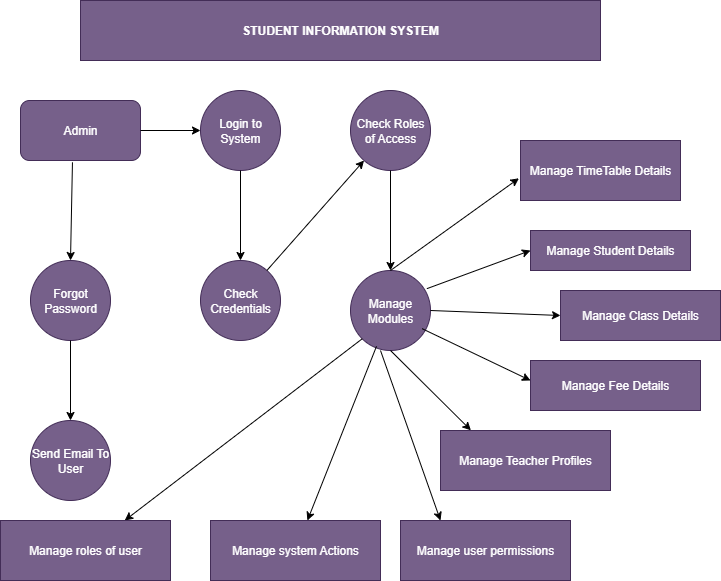

The diagram above was exported from draw.io. Its source (the exported page's mxGraphModel, read from the mxfile embedded in the PNG):
<mxGraphModel dx="1042" dy="562" grid="1" gridSize="10" guides="1" tooltips="1" connect="1" arrows="0" fold="1" page="1" pageScale="1" pageWidth="850" pageHeight="1100" math="0" shadow="0">
  <root>
    <mxCell id="0" />
    <mxCell id="1" parent="0" />
    <mxCell id="ElSVhCgwuGN1Nbvm9Q1a-1" value="&lt;b&gt;STUDENT INFORMATION SYSTEM&lt;/b&gt;" style="rounded=0;whiteSpace=wrap;html=1;fillColor=#76608a;fontColor=#ffffff;strokeColor=#432D57;" vertex="1" parent="1">
      <mxGeometry x="170" y="20" width="520" height="60" as="geometry" />
    </mxCell>
    <mxCell id="ElSVhCgwuGN1Nbvm9Q1a-2" value="Admin" style="rounded=1;whiteSpace=wrap;html=1;fillColor=#76608a;fontColor=#ffffff;strokeColor=#432D57;" vertex="1" parent="1">
      <mxGeometry x="110" y="120" width="120" height="60" as="geometry" />
    </mxCell>
    <mxCell id="ElSVhCgwuGN1Nbvm9Q1a-5" value="Login to System" style="ellipse;whiteSpace=wrap;html=1;aspect=fixed;fillColor=#76608a;fontColor=#ffffff;strokeColor=#432D57;" vertex="1" parent="1">
      <mxGeometry x="290" y="110" width="80" height="80" as="geometry" />
    </mxCell>
    <mxCell id="ElSVhCgwuGN1Nbvm9Q1a-10" value="Forgot Password" style="ellipse;whiteSpace=wrap;html=1;aspect=fixed;fillColor=#76608a;fontColor=#ffffff;strokeColor=#432D57;" vertex="1" parent="1">
      <mxGeometry x="120" y="280" width="80" height="80" as="geometry" />
    </mxCell>
    <mxCell id="ElSVhCgwuGN1Nbvm9Q1a-12" value="Send Email To User" style="ellipse;whiteSpace=wrap;html=1;aspect=fixed;fillColor=#76608a;fontColor=#ffffff;strokeColor=#432D57;" vertex="1" parent="1">
      <mxGeometry x="120" y="440" width="80" height="80" as="geometry" />
    </mxCell>
    <mxCell id="ElSVhCgwuGN1Nbvm9Q1a-14" value="Check Credentials" style="ellipse;whiteSpace=wrap;html=1;aspect=fixed;fillColor=#76608a;fontColor=#ffffff;strokeColor=#432D57;" vertex="1" parent="1">
      <mxGeometry x="290" y="280" width="80" height="80" as="geometry" />
    </mxCell>
    <mxCell id="ElSVhCgwuGN1Nbvm9Q1a-21" value="Check Roles of Access" style="ellipse;whiteSpace=wrap;html=1;aspect=fixed;fillColor=#76608a;fontColor=#ffffff;strokeColor=#432D57;" vertex="1" parent="1">
      <mxGeometry x="440" y="110" width="80" height="80" as="geometry" />
    </mxCell>
    <mxCell id="ElSVhCgwuGN1Nbvm9Q1a-23" value="Manage Modules" style="ellipse;whiteSpace=wrap;html=1;aspect=fixed;fillColor=#76608a;fontColor=#ffffff;strokeColor=#432D57;" vertex="1" parent="1">
      <mxGeometry x="440" y="290" width="80" height="80" as="geometry" />
    </mxCell>
    <mxCell id="ElSVhCgwuGN1Nbvm9Q1a-32" value="Manage TimeTable Details" style="rounded=0;whiteSpace=wrap;html=1;fillColor=#76608a;fontColor=#ffffff;strokeColor=#432D57;" vertex="1" parent="1">
      <mxGeometry x="610" y="160" width="160" height="60" as="geometry" />
    </mxCell>
    <mxCell id="ElSVhCgwuGN1Nbvm9Q1a-34" value="Manage Class Details" style="rounded=0;whiteSpace=wrap;html=1;fillColor=#76608a;fontColor=#ffffff;strokeColor=#432D57;" vertex="1" parent="1">
      <mxGeometry x="650" y="310" width="160" height="50" as="geometry" />
    </mxCell>
    <mxCell id="ElSVhCgwuGN1Nbvm9Q1a-37" value="Manage Student Details" style="rounded=0;whiteSpace=wrap;html=1;fillColor=#76608a;fontColor=#ffffff;strokeColor=#432D57;" vertex="1" parent="1">
      <mxGeometry x="620" y="250" width="160" height="40" as="geometry" />
    </mxCell>
    <mxCell id="ElSVhCgwuGN1Nbvm9Q1a-44" value="" style="endArrow=classic;html=1;rounded=0;exitX=0.895;exitY=0.727;exitDx=0;exitDy=0;exitPerimeter=0;" edge="1" parent="1" source="ElSVhCgwuGN1Nbvm9Q1a-23">
      <mxGeometry width="50" height="50" relative="1" as="geometry">
        <mxPoint x="620" y="420" as="sourcePoint" />
        <mxPoint x="620" y="400" as="targetPoint" />
      </mxGeometry>
    </mxCell>
    <mxCell id="ElSVhCgwuGN1Nbvm9Q1a-45" value="Manage Fee Details" style="rounded=0;whiteSpace=wrap;html=1;fillColor=#76608a;fontColor=#ffffff;strokeColor=#432D57;" vertex="1" parent="1">
      <mxGeometry x="620" y="380" width="170" height="50" as="geometry" />
    </mxCell>
    <mxCell id="ElSVhCgwuGN1Nbvm9Q1a-46" value="Manage Teacher Profiles" style="rounded=0;whiteSpace=wrap;html=1;fillColor=#76608a;fontColor=#ffffff;strokeColor=#432D57;" vertex="1" parent="1">
      <mxGeometry x="530" y="450" width="170" height="60" as="geometry" />
    </mxCell>
    <mxCell id="ElSVhCgwuGN1Nbvm9Q1a-47" value="" style="endArrow=classic;html=1;rounded=0;exitX=0.5;exitY=1;exitDx=0;exitDy=0;entryX=0.179;entryY=-0.003;entryDx=0;entryDy=0;entryPerimeter=0;" edge="1" parent="1" source="ElSVhCgwuGN1Nbvm9Q1a-23" target="ElSVhCgwuGN1Nbvm9Q1a-46">
      <mxGeometry width="50" height="50" relative="1" as="geometry">
        <mxPoint x="400" y="410" as="sourcePoint" />
        <mxPoint x="450" y="360" as="targetPoint" />
      </mxGeometry>
    </mxCell>
    <mxCell id="ElSVhCgwuGN1Nbvm9Q1a-50" value="" style="endArrow=classic;html=1;rounded=0;exitX=0.5;exitY=0;exitDx=0;exitDy=0;entryX=-0.01;entryY=0.63;entryDx=0;entryDy=0;entryPerimeter=0;" edge="1" parent="1" source="ElSVhCgwuGN1Nbvm9Q1a-23" target="ElSVhCgwuGN1Nbvm9Q1a-32">
      <mxGeometry width="50" height="50" relative="1" as="geometry">
        <mxPoint x="490" y="280" as="sourcePoint" />
        <mxPoint x="580" y="319" as="targetPoint" />
      </mxGeometry>
    </mxCell>
    <mxCell id="ElSVhCgwuGN1Nbvm9Q1a-51" value="" style="endArrow=classic;html=1;rounded=0;exitX=1;exitY=0.5;exitDx=0;exitDy=0;entryX=0;entryY=0.5;entryDx=0;entryDy=0;" edge="1" parent="1" source="ElSVhCgwuGN1Nbvm9Q1a-23" target="ElSVhCgwuGN1Nbvm9Q1a-34">
      <mxGeometry width="50" height="50" relative="1" as="geometry">
        <mxPoint x="510" y="310" as="sourcePoint" />
        <mxPoint x="600" y="349" as="targetPoint" />
      </mxGeometry>
    </mxCell>
    <mxCell id="ElSVhCgwuGN1Nbvm9Q1a-52" value="" style="endArrow=classic;html=1;rounded=0;exitX=0.955;exitY=0.227;exitDx=0;exitDy=0;exitPerimeter=0;entryX=0;entryY=0.5;entryDx=0;entryDy=0;" edge="1" parent="1" source="ElSVhCgwuGN1Nbvm9Q1a-23" target="ElSVhCgwuGN1Nbvm9Q1a-37">
      <mxGeometry width="50" height="50" relative="1" as="geometry">
        <mxPoint x="530" y="290" as="sourcePoint" />
        <mxPoint x="620" y="329" as="targetPoint" />
      </mxGeometry>
    </mxCell>
    <mxCell id="ElSVhCgwuGN1Nbvm9Q1a-53" value="" style="endArrow=classic;html=1;rounded=0;" edge="1" parent="1" source="ElSVhCgwuGN1Nbvm9Q1a-14" target="ElSVhCgwuGN1Nbvm9Q1a-21">
      <mxGeometry width="50" height="50" relative="1" as="geometry">
        <mxPoint x="410" y="230" as="sourcePoint" />
        <mxPoint x="500" y="269" as="targetPoint" />
      </mxGeometry>
    </mxCell>
    <mxCell id="ElSVhCgwuGN1Nbvm9Q1a-54" value="" style="endArrow=classic;html=1;rounded=0;exitX=1;exitY=0.5;exitDx=0;exitDy=0;" edge="1" parent="1" source="ElSVhCgwuGN1Nbvm9Q1a-2" target="ElSVhCgwuGN1Nbvm9Q1a-5">
      <mxGeometry width="50" height="50" relative="1" as="geometry">
        <mxPoint x="240" y="150" as="sourcePoint" />
        <mxPoint x="330" y="189" as="targetPoint" />
      </mxGeometry>
    </mxCell>
    <mxCell id="ElSVhCgwuGN1Nbvm9Q1a-56" value="" style="endArrow=classic;html=1;rounded=0;exitX=0.995;exitY=0.757;exitDx=0;exitDy=0;exitPerimeter=0;entryX=0.5;entryY=0;entryDx=0;entryDy=0;" edge="1" parent="1" target="ElSVhCgwuGN1Nbvm9Q1a-14">
      <mxGeometry width="50" height="50" relative="1" as="geometry">
        <mxPoint x="330" y="190" as="sourcePoint" />
        <mxPoint x="420" y="229" as="targetPoint" />
      </mxGeometry>
    </mxCell>
    <mxCell id="ElSVhCgwuGN1Nbvm9Q1a-57" value="" style="endArrow=classic;html=1;rounded=0;exitX=0.433;exitY=1.03;exitDx=0;exitDy=0;exitPerimeter=0;entryX=0.5;entryY=0;entryDx=0;entryDy=0;" edge="1" parent="1" source="ElSVhCgwuGN1Nbvm9Q1a-2" target="ElSVhCgwuGN1Nbvm9Q1a-10">
      <mxGeometry width="50" height="50" relative="1" as="geometry">
        <mxPoint x="150" y="200" as="sourcePoint" />
        <mxPoint x="240" y="239" as="targetPoint" />
      </mxGeometry>
    </mxCell>
    <mxCell id="ElSVhCgwuGN1Nbvm9Q1a-60" value="" style="endArrow=classic;html=1;rounded=0;exitX=0.5;exitY=1;exitDx=0;exitDy=0;entryX=0.5;entryY=0;entryDx=0;entryDy=0;" edge="1" parent="1" source="ElSVhCgwuGN1Nbvm9Q1a-10" target="ElSVhCgwuGN1Nbvm9Q1a-12">
      <mxGeometry width="50" height="50" relative="1" as="geometry">
        <mxPoint x="160" y="390" as="sourcePoint" />
        <mxPoint x="250" y="429" as="targetPoint" />
      </mxGeometry>
    </mxCell>
    <mxCell id="ElSVhCgwuGN1Nbvm9Q1a-61" value="" style="endArrow=classic;html=1;rounded=0;exitX=0;exitY=1;exitDx=0;exitDy=0;" edge="1" parent="1" source="ElSVhCgwuGN1Nbvm9Q1a-23" target="ElSVhCgwuGN1Nbvm9Q1a-62">
      <mxGeometry width="50" height="50" relative="1" as="geometry">
        <mxPoint x="440" y="490" as="sourcePoint" />
        <mxPoint x="410" y="510" as="targetPoint" />
      </mxGeometry>
    </mxCell>
    <mxCell id="ElSVhCgwuGN1Nbvm9Q1a-62" value="Manage roles of user" style="rounded=0;whiteSpace=wrap;html=1;fillColor=#76608a;fontColor=#ffffff;strokeColor=#432D57;" vertex="1" parent="1">
      <mxGeometry x="90" y="540" width="170" height="60" as="geometry" />
    </mxCell>
    <mxCell id="ElSVhCgwuGN1Nbvm9Q1a-63" value="" style="endArrow=classic;html=1;rounded=0;exitX=0.325;exitY=0.948;exitDx=0;exitDy=0;exitPerimeter=0;" edge="1" parent="1" source="ElSVhCgwuGN1Nbvm9Q1a-23" target="ElSVhCgwuGN1Nbvm9Q1a-64">
      <mxGeometry width="50" height="50" relative="1" as="geometry">
        <mxPoint x="460" y="380" as="sourcePoint" />
        <mxPoint x="380" y="530" as="targetPoint" />
      </mxGeometry>
    </mxCell>
    <mxCell id="ElSVhCgwuGN1Nbvm9Q1a-64" value="Manage system Actions" style="rounded=0;whiteSpace=wrap;html=1;fillColor=#76608a;fontColor=#ffffff;strokeColor=#432D57;" vertex="1" parent="1">
      <mxGeometry x="300" y="540" width="170" height="60" as="geometry" />
    </mxCell>
    <mxCell id="ElSVhCgwuGN1Nbvm9Q1a-65" value="" style="endArrow=classic;html=1;rounded=0;" edge="1" parent="1">
      <mxGeometry width="50" height="50" relative="1" as="geometry">
        <mxPoint x="470" y="370" as="sourcePoint" />
        <mxPoint x="530" y="540" as="targetPoint" />
      </mxGeometry>
    </mxCell>
    <mxCell id="ElSVhCgwuGN1Nbvm9Q1a-66" value="Manage user permissions" style="rounded=0;whiteSpace=wrap;html=1;fillColor=#76608a;fontColor=#ffffff;strokeColor=#432D57;" vertex="1" parent="1">
      <mxGeometry x="490" y="540" width="170" height="60" as="geometry" />
    </mxCell>
    <mxCell id="ElSVhCgwuGN1Nbvm9Q1a-67" value="" style="endArrow=classic;html=1;rounded=0;exitX=0.5;exitY=1;exitDx=0;exitDy=0;entryX=0.5;entryY=0;entryDx=0;entryDy=0;" edge="1" parent="1" source="ElSVhCgwuGN1Nbvm9Q1a-21" target="ElSVhCgwuGN1Nbvm9Q1a-23">
      <mxGeometry width="50" height="50" relative="1" as="geometry">
        <mxPoint x="480" y="200" as="sourcePoint" />
        <mxPoint x="570" y="239" as="targetPoint" />
      </mxGeometry>
    </mxCell>
  </root>
</mxGraphModel>